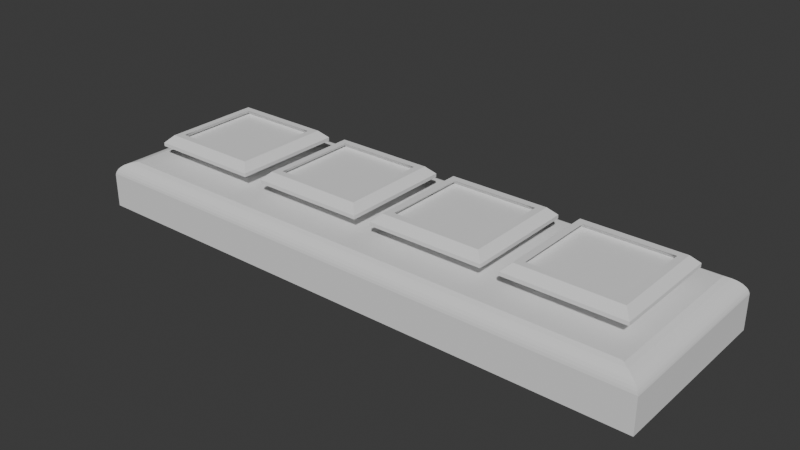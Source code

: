 # Source: PurchasablesStand.blend  (saved by Blender 4.0.36; exported with 4.5.12 LTS)
import bpy
from mathutils import Matrix  # noqa: F401  (used for matrix-valued properties, if any)

bpy.ops.wm.read_factory_settings(use_empty=True)
scene = bpy.context.scene
scene.name = 'Scene'

# ---- collections
col_collection = bpy.data.collections.new('Collection'); scene.collection.children.link(col_collection)

# ---- world
world_world = bpy.data.worlds.new('World'); scene.world = world_world
world_world.use_nodes = True; world_world.node_tree.nodes.clear()
_N = world_world.node_tree.nodes; _L = world_world.node_tree.links
n0 = _N.new('ShaderNodeOutputWorld'); n0.name = 'World Output'; n0.location = (300, 300)
n1 = _N.new('ShaderNodeBackground'); n1.name = 'Background'; n1.location = (10, 300)
n1.inputs[0].default_value = (0.05088, 0.05088, 0.05088, 1.0)
_L.new(n1.outputs[0], n0.inputs[0])
n0.is_active_output = True
world_world.color = (0.05088, 0.05088, 0.05088)
world_world.use_sun_shadow = False
world_world.sun_shadow_jitter_overblur = 0.0

# ---- meshes
me_purchasablesstand = bpy.data.meshes.new('PurchasablesStand')
me_purchasablesstand.from_pydata([(-0.1156, -0.03775, -0.005916), (-0.1156, 0.03503, -0.005915), (-0.1155, -0.03769, -0.005258), (-0.1155, 0.03497, -0.005257), (-0.1155, -0.03769, -0.005249), (-0.1154, 0.03491, -0.00491), (-0.1152, -0.03754, -0.004485), (-0.1152, 0.03482, -0.004501), (-0.1151, -0.03749, -0.004322), (-0.1145, -0.0371, -0.003265), (-0.1145, 0.0344, -0.003296), (-0.1144, 0.03434, -0.003171), (-0.1137, -0.03663, -0.0024), (-0.1134, 0.03375, -0.002174), (-0.1134, 0.03375, -0.002174), (-0.1134, -0.03647, -0.002172), (-0.1129, 0.03341, -0.001726), (-0.1124, -0.03582, -0.001385), (-0.1124, 0.0331, -0.001385), (-0.1113, 0.03245, -0.0007791), (-0.1113, -0.03521, -0.0008086), (-0.11, 0.03167, -0.0002291), (-0.11, -0.03439, -0.0002284), (-0.1091, 0.03114, 5.974e-05), (-0.1093, -0.03397, 5.54e-06), (-0.108, 0.03045, 0.0003567), (-0.1067, 0.02969, 0.000589), (-0.1071, -0.03264, 0.0005299), (0.1083, -0.03264, 0.0005299), (0.1091, -0.0331, 0.0003858), (0.1112, -0.03439, -0.0002284), (0.1131, -0.03553, -0.001094), (0.1126, -0.03521, -0.0008086), (0.1147, -0.03647, -0.002172), (0.115, -0.03663, -0.0024), (0.1158, -0.0371, -0.003265), (0.1162, -0.03735, -0.003866), (0.1164, -0.03746, -0.004218), (0.1166, -0.03761, -0.004786), (0.1167, -0.03769, -0.005249), (0.1168, -0.03772, -0.005496), (0.1168, 0.03503, -0.005915), (0.1168, 0.03499, -0.005425), (0.1166, 0.03489, -0.004789), (0.1166, 0.03489, -0.004786), (0.1162, 0.03463, -0.003866), (0.1158, 0.0344, -0.003296), (0.1147, 0.03375, -0.002174), (0.1147, 0.03375, -0.002174), (0.1141, 0.03341, -0.001726), (0.1125, 0.03245, -0.0007791), (0.113, 0.03274, -0.001029), (0.1113, 0.03167, -0.0002291), (0.1091, 0.03038, 0.0003853), (0.1092, 0.03045, 0.0003567), (-0.1156, -0.03775, -0.01921), (0.1168, -0.03775, -0.01921), (-0.1156, 0.03503, -0.01921), (0.1168, 0.03503, -0.01921), (-0.09236, 0.01325, -0.006211), (-0.06336, 0.01325, -0.006211), (-0.06336, -0.01575, -0.006211), (-0.09236, -0.01575, -0.006211), (-0.06336, -0.01575, 0.006079), (-0.09236, -0.01575, 0.006079), (-0.09236, 0.01325, 0.006079), (-0.06336, 0.01325, 0.006079), (-0.1008, 0.02137, 0.006079), (-0.05495, 0.02137, 0.006079), (-0.05495, -0.02387, 0.006079), (-0.1008, -0.02387, 0.006079), (-0.05495, -0.02387, 0.007499), (-0.1008, -0.02387, 0.007499), (-0.1008, 0.02137, 0.007499), (-0.05495, 0.02137, 0.007499), (-0.09777, -0.02087, 0.0105), (-0.09777, 0.01837, 0.0105), (-0.05795, -0.02087, 0.0105), (-0.05795, 0.01837, 0.0105), (-0.09494, 0.01554, 0.0105), (-0.09494, -0.01805, 0.0105), (-0.06078, -0.01805, 0.0105), (-0.06078, 0.01554, 0.0105), (-0.05836, -0.02047, 0.008079), (-0.05836, 0.01796, 0.008079), (-0.09736, -0.02047, 0.008079), (-0.09736, 0.01796, 0.008079), (-0.03836, 0.01325, -0.006211), (-0.009363, 0.01325, -0.006211), (-0.009363, -0.01575, -0.006211), (-0.03836, -0.01575, -0.006211), (-0.009363, -0.01575, 0.006079), (-0.03836, -0.01575, 0.006079), (-0.03836, 0.01325, 0.006079), (-0.009363, 0.01325, 0.006079), (-0.04677, 0.02137, 0.006079), (-0.0009534, 0.02137, 0.006079), (-0.0009534, -0.02387, 0.006079), (-0.04677, -0.02387, 0.006079), (-0.0009534, -0.02387, 0.007499), (-0.04677, -0.02387, 0.007499), (-0.04677, 0.02137, 0.007499), (-0.0009534, 0.02137, 0.007499), (-0.04377, -0.02087, 0.0105), (-0.04377, 0.01837, 0.0105), (-0.003953, -0.02087, 0.0105), (-0.003953, 0.01837, 0.0105), (-0.04094, 0.01554, 0.0105), (-0.04094, -0.01805, 0.0105), (-0.006781, -0.01805, 0.0105), (-0.006781, 0.01554, 0.0105), (-0.004361, -0.02047, 0.008079), (-0.004361, 0.01796, 0.008079), (-0.04336, -0.02047, 0.008079), (-0.04336, 0.01796, 0.008079), (0.01464, 0.01325, -0.006211), (0.04364, 0.01325, -0.006211), (0.04364, -0.01575, -0.006211), (0.01464, -0.01575, -0.006211), (0.04364, -0.01575, 0.006079), (0.01464, -0.01575, 0.006079), (0.01464, 0.01325, 0.006079), (0.04364, 0.01325, 0.006079), (0.006227, 0.02137, 0.006079), (0.05205, 0.02137, 0.006079), (0.05205, -0.02387, 0.006079), (0.006227, -0.02387, 0.006079), (0.05205, -0.02387, 0.007499), (0.006227, -0.02387, 0.007499), (0.006227, 0.02137, 0.007499), (0.05205, 0.02137, 0.007499), (0.009227, -0.02087, 0.0105), (0.009227, 0.01837, 0.0105), (0.04905, -0.02087, 0.0105), (0.04905, 0.01837, 0.0105), (0.01205, 0.01554, 0.0105), (0.01205, -0.01805, 0.0105), (0.04622, -0.01805, 0.0105), (0.04622, 0.01554, 0.0105), (0.04864, -0.02047, 0.008079), (0.04864, 0.01796, 0.008079), (0.009635, -0.02047, 0.008079), (0.009635, 0.01796, 0.008079), (0.06764, 0.01325, -0.006211), (0.09664, 0.01325, -0.006211), (0.09664, -0.01575, -0.006211), (0.06764, -0.01575, -0.006211), (0.09664, -0.01575, 0.006079), (0.06764, -0.01575, 0.006079), (0.06764, 0.01325, 0.006079), (0.09664, 0.01325, 0.006079), (0.05923, 0.02137, 0.006079), (0.105, 0.02137, 0.006079), (0.105, -0.02387, 0.006079), (0.05923, -0.02387, 0.006079), (0.105, -0.02387, 0.007499), (0.05923, -0.02387, 0.007499), (0.05923, 0.02137, 0.007499), (0.105, 0.02137, 0.007499), (0.06223, -0.02087, 0.0105), (0.06223, 0.01837, 0.0105), (0.102, -0.02087, 0.0105), (0.102, 0.01837, 0.0105), (0.06505, 0.01554, 0.0105), (0.06505, -0.01805, 0.0105), (0.09922, -0.01805, 0.0105), (0.09922, 0.01554, 0.0105), (0.1016, -0.02047, 0.008079), (0.1016, 0.01796, 0.008079), (0.06263, -0.02047, 0.008079), (0.06263, 0.01796, 0.008079)], [], [(15, 33, 31, 32, 20, 17), (167, 168, 170, 169), (42, 41, 58, 57, 1, 3, 5, 43), (13, 12, 15, 17, 18, 16), (1, 0, 2, 3), (12, 13, 14), (139, 140, 142, 141), (4, 39, 38, 37, 8, 6), (49, 16, 18, 19, 50, 51), (22, 20, 32, 30), (57, 55, 0, 1), (134, 133, 127, 130), (117, 118, 115, 116), (107, 114, 112, 110), (149, 143, 146, 148), (11, 9, 12, 14), (120, 118, 117, 119), (150, 144, 143, 149), (132, 129, 128, 131), (130, 127, 125, 124), (164, 169, 170, 163), (71, 72, 70, 69), (166, 168, 167, 165), (56, 55, 57, 58), (64, 62, 61, 63), (100, 101, 95, 98), (104, 106, 102, 101), (31, 33, 34, 48, 49, 51), (119, 117, 116, 122), (164, 159, 161, 165), (9, 35, 34, 33, 15, 12), (23, 24, 27, 26, 25), (10, 7, 6, 8, 9, 11), (40, 56, 58, 41, 42), (93, 87, 90, 92), (132, 134, 130, 129), (35, 36, 45, 46), (132, 131, 133, 136, 135, 134), (83, 84, 86, 85), (34, 35, 46, 47), (66, 65, 64, 67, 68), (21, 23, 25, 54, 52), (99, 100, 98, 97), (136, 141, 142, 135), (26, 53, 54, 25), (122, 116, 115, 121), (105, 103, 100, 99), (80, 81, 83, 85), (70, 67, 64, 63, 66, 68, 69), (82, 79, 86, 84), (133, 131, 128, 127), (89, 90, 87, 88), (76, 75, 80, 79, 78), (24, 22, 30, 29, 28, 27), (54, 53, 29, 30, 52), (8, 37, 36, 35, 9), (21, 19, 18, 17, 20, 22, 24, 23), (39, 40, 42, 43, 44, 38), (47, 48, 34), (7, 10, 46, 45, 44, 43, 5), (5, 3, 2, 4, 6, 7), (110, 112, 111, 109), (145, 146, 143, 144), (102, 99, 97, 96), (160, 162, 158, 157), (157, 158, 152, 151), (0, 55, 56, 40, 39, 4, 2), (30, 32, 31, 51, 50, 52), (91, 89, 88, 94), (76, 78, 74, 73), (108, 113, 114, 107), (162, 161, 155, 158), (79, 82, 81, 80, 75, 77, 78), (79, 80, 85, 86), (26, 27, 28, 29, 53), (37, 38, 44, 45, 36), (78, 77, 71, 74), (138, 137, 136, 133, 134, 135), (50, 19, 21, 52), (155, 156, 154, 153), (66, 60, 59, 65), (120, 119, 124, 125, 126), (48, 47, 46, 10, 11, 14, 13, 16, 49), (61, 62, 59, 60), (161, 159, 156, 155), (82, 84, 83, 81), (121, 115, 118, 120), (77, 75, 72, 71), (104, 103, 105, 109, 108, 107, 110, 106), (106, 105, 99, 102), (135, 142, 140, 138), (65, 59, 62, 64), (98, 95, 93, 92, 91, 96, 97), (104, 101, 100, 103), (114, 113, 111, 112), (150, 149, 151, 152), (156, 157, 151, 154), (160, 157, 156, 159), (122, 121, 120, 126, 123, 124, 119), (101, 102, 96, 95), (158, 155, 153, 152), (94, 93, 95, 96, 91), (138, 140, 139, 137), (74, 71, 69, 68), (147, 145, 144, 150), (164, 165, 167, 169), (92, 90, 89, 91), (127, 128, 126, 125), (128, 129, 123, 126), (73, 74, 68, 67), (154, 151, 149, 148, 147, 150, 152, 153), (63, 61, 60, 66), (148, 146, 145, 147), (129, 130, 124, 123), (94, 88, 87, 93), (160, 159, 164, 163, 166, 165, 161, 162), (110, 109, 105, 106), (136, 137, 139, 141), (108, 109, 111, 113), (76, 73, 72, 75), (72, 73, 67, 70), (163, 170, 168, 166)])
_uv = me_purchasablesstand.uv_layers.new(name='UVMap')
_uv.uv.foreach_set('vector', [0.6149, -0.002129, 0.6149, -0.2303, 0.8198, -0.2287, 0.8816, -0.2282, 0.8816, -0.004231, 0.7607, -0.003203, 0.1009, 0.03773, 0.1009, 0.07615, 0.06187, 0.07615, 0.06187, 0.03773, 0.1125, 0.1161, 0.04234, 0.1162, -0.02, 0.1162, -0.02, -0.1162, 0.04234, -0.1162, 0.1366, -0.1161, 0.1869, -0.116, 0.2045, 0.116, 0.8293, 0.07151, 0.824, 0.001128, 0.8294, 0.001282, 0.85, 0.001929, 0.8499, 0.07086, 0.8406, 0.07116, 0.7553, 0.07278, 0.7553, 6.213e-06, 0.7671, 6.52e-05, 0.7671, 0.07272, 0.824, 0.001128, 0.8293, 0.07151, 0.8293, 0.07151, 0.1009, 0.03773, 0.1009, 0.07615, 0.06187, 0.07615, 0.06187, 0.03773, 0.1378, -0.0001101, 0.1378, -0.2323, 0.2049, -0.2322, 0.2888, -0.2319, 0.2733, -0.0004312, 0.2491, -0.0003587, 0.6954, 0.1135, 0.6954, -0.1135, 0.7606, -0.113, 0.8883, -0.1119, 0.8883, 0.1119, 0.8335, 0.1124, 1.025, -0.005587, 0.8816, -0.004231, 0.8816, -0.2282, 1.025, -0.2268, 0.02, 0.07279, 0.02, 0.0, 0.7553, 6.213e-06, 0.7553, 0.07278, -0.01962, 0.004243, 0.01962, 0.004243, 0.02262, 0.0, -0.02262, 0.0, 0.066, 0.022, 0.037, 0.022, 0.037, 0.051, 0.066, 0.051, -0.01708, 0.006243, -0.0195, 0.00282, 0.0195, 0.00282, 0.01708, 0.006243, -0.00471, 0.0145, -0.017, 0.0145, -0.017, -0.0145, -0.00471, -0.0145, 0.8071, 0.07209, 0.8052, 0.0006502, 0.824, 0.001128, 0.8293, 0.07151, 0.00471, -0.0145, 0.017, -0.0145, 0.017, 0.0145, 0.00471, 0.0145, -0.00471, 0.0145, -0.017, 0.0145, -0.017, -0.0145, -0.00471, -0.0145, 0.01962, 0.004243, 0.02262, 0.0, -0.02262, 0.0, -0.01962, 0.004243, 0.003, 0.02262, 0.003, -0.02262, 0.00442, -0.02262, 0.00442, 0.02262, -0.01679, 0.006243, -0.01921, 0.00282, 0.01921, 0.00282, 0.01679, 0.006243, 0.003, 0.02291, 0.003, -0.02291, 0.00442, -0.02291, 0.00442, 0.02291, -0.01679, 0.006243, -0.01921, 0.00282, 0.01921, 0.00282, 0.01679, 0.006243, 0.2324, 0.0, 0.0, 0.0, 0.0, 0.07279, 0.2324, 0.07279, 0.00471, -0.0145, 0.017, -0.0145, 0.017, 0.0145, 0.00471, 0.0145, -0.003, -0.02262, -0.003, 0.02262, -0.00442, 0.02262, -0.00442, -0.02262, -0.01991, 0.004243, 0.01991, 0.004243, 0.02291, 0.0, -0.02291, 0.0, 0.3586, 0.03417, 0.3294, 0.03511, 0.324, 0.03526, 0.3293, -0.03511, 0.3406, -0.03477, 0.3607, -0.0341, 0.00471, -0.0145, 0.017, -0.0145, 0.017, 0.0145, 0.00471, 0.0145, 0.06429, 0.04015, 0.06146, 0.03732, 0.1013, 0.03732, 0.09845, 0.04015, 0.4344, -0.001079, 0.4344, -0.2313, 0.5757, -0.2305, 0.6149, -0.2303, 0.6149, -0.002129, 0.5757, -0.001873, 0.905, 0.0689, 0.9021, 0.003782, 0.9396, 0.005113, 0.9463, 0.06745, 0.9243, 0.06821, 0.8045, 0.07215, 0.781, 0.07257, 0.7813, 0.0002161, 0.7844, 0.0002598, 0.8052, 0.0006502, 0.8071, 0.07209, 0.2628, 0.03636, 0.02, -0.03639, 0.02, 0.03639, 0.2553, -0.03639, 0.2641, -0.03635, -0.00471, 0.0145, -0.017, 0.0145, -0.017, -0.0145, -0.00471, -0.0145, -0.01991, 0.004243, 0.01991, 0.004243, 0.02291, 0.0, -0.02291, 0.0, 0.3052, 0.03574, 0.2931, 0.03599, 0.2931, -0.03599, 0.3045, -0.03576, 0.06146, 0.07656, 0.06146, 0.03732, 0.1013, 0.03732, 0.06429, 0.04015, 0.06429, 0.07373, 0.1013, 0.07656, 0.1009, 0.03773, 0.1009, 0.07615, 0.06187, 0.07615, 0.06187, 0.03773, 0.324, 0.03526, 0.3052, 0.03574, 0.3045, -0.03576, 0.3293, -0.03511, 0.09587, 0.07144, 0.06687, 0.07144, 0.06687, 0.04244, 0.05846, 0.07956, 0.1043, 0.07956, 1.025, -0.1106, 1.11, -0.1097, 1.217, -0.1086, 1.217, 0.1086, 1.025, 0.1106, 0.003, 0.02291, 0.003, -0.02291, 0.00442, -0.02291, 0.00442, 0.02291, -0.01679, 0.006243, -0.01921, 0.00282, 0.01921, 0.00282, 0.01679, 0.006243, 1.331, -0.1073, 1.229, 0.1085, 1.217, 0.1086, 1.217, -0.1086, -0.00471, 0.0145, -0.017, 0.0145, -0.017, -0.0145, -0.00471, -0.0145, -0.01991, 0.004243, 0.01991, 0.004243, 0.02291, 0.0, -0.02291, 0.0, 0.01708, 0.006243, -0.01708, 0.006243, -0.0195, 0.00282, 0.0195, 0.00282, 0.05846, 0.03432, 0.05846, 0.07956, 0.06687, 0.04244, 0.09587, 0.04244, 0.09587, 0.07144, 0.1043, 0.07956, 0.1043, 0.03432, 0.01708, 0.006243, -0.01708, 0.006243, -0.0195, 0.00282, 0.0195, 0.00282, -0.01991, 0.004243, 0.01991, 0.004243, 0.02291, 0.0, -0.02291, 0.0, 0.066, 0.022, 0.037, 0.022, 0.037, 0.051, 0.066, 0.051, 0.06146, 0.07656, 0.06146, 0.03732, 0.06429, 0.04015, 0.06429, 0.07373, 0.1013, 0.07656, 1.093, -0.006278, 1.025, -0.005587, 1.025, -0.2268, 1.23, -0.2247, 1.298, -0.2239, 1.298, -0.008487, 0.4243, -0.03182, 0.4265, -0.03174, 0.4265, 0.03174, 0.3906, 0.03303, 0.3906, -0.03303, 0.2733, -0.0004312, 0.2888, -0.2319, 0.3416, -0.2317, 0.4344, -0.2313, 0.4344, -0.001079, 0.8906, 0.06942, 0.869, 0.0702, 0.8499, 0.07086, 0.85, 0.001929, 0.8679, 0.002549, 0.8906, 0.003365, 0.9021, 0.003782, 0.905, 0.0689, 0.2673, 0.03633, 0.2628, 0.03636, 0.2641, -0.03635, 0.2757, -0.03625, 0.2757, -0.03625, 0.2757, 0.03625, 0.3293, -0.03511, 0.3293, -0.03511, 0.324, 0.03526, 0.2468, -0.1158, 0.4295, -0.1151, 0.4295, 0.1151, 0.3416, 0.1155, 0.205, 0.116, 0.2045, 0.116, 0.1869, -0.116, 0.7734, 0.07266, 0.7671, 0.07272, 0.7671, 6.52e-05, 0.7673, 6.634e-05, 0.7813, 0.0002161, 0.781, 0.07257, -0.01679, 0.006243, -0.01921, 0.00282, 0.01921, 0.00282, 0.01679, 0.006243, 0.066, 0.022, 0.037, 0.022, 0.037, 0.051, 0.066, 0.051, 0.003, 0.02262, 0.003, -0.02262, 0.00442, -0.02262, 0.00442, 0.02262, -0.01991, 0.004243, 0.01991, 0.004243, 0.02291, 0.0, -0.02291, 0.0, -0.003, -0.02291, -0.003, 0.02291, -0.00442, 0.02291, -0.00442, -0.02291, 0.04213, -1.031e-05, -0.02, 0.0, -0.02, 0.2324, 0.1023, -0.2323, 0.1378, -0.2323, 0.1378, -0.0001101, 0.1366, -0.0001082, 0.3906, 0.03303, 0.3679, 0.03384, 0.3586, 0.03417, 0.3607, -0.0341, 0.369, -0.03381, 0.3906, -0.03303, 0.00471, -0.0145, 0.017, -0.0145, 0.017, 0.0145, 0.00471, 0.0145, -0.01991, 0.004243, 0.01991, 0.004243, 0.02291, 0.0, -0.02291, 0.0, -0.01679, 0.006243, -0.01921, 0.00282, 0.01921, 0.00282, 0.01679, 0.006243, -0.01962, 0.004243, 0.01962, 0.004243, 0.02262, 0.0, -0.02262, 0.0, 0.06429, 0.07373, 0.09845, 0.07373, 0.09845, 0.04015, 0.06429, 0.04015, 0.06146, 0.03732, 0.1013, 0.03732, 0.1013, 0.07656, 0.01679, 0.006243, -0.01679, 0.006243, -0.01921, 0.00282, 0.01921, 0.00282, 0.9463, 0.06745, 0.9396, 0.005113, 0.4396, 0.03128, 0.4265, 0.03174, 0.4265, -0.03174, 0.2863, 0.0361, 0.2757, 0.03625, 0.2757, -0.03625, 0.2931, -0.03599, 0.2931, 0.03599, -0.01962, 0.004243, 0.01962, 0.004243, 0.02262, 0.0, -0.02262, 0.0, 0.09845, 0.07373, 0.09845, 0.04015, 0.06429, 0.04015, 0.1013, 0.03732, 0.1013, 0.07656, 0.06429, 0.07373, 0.8883, 0.1119, 0.8883, -0.1119, 1.025, -0.1106, 1.025, 0.1106, 0.003, 0.02291, 0.003, -0.02291, 0.00442, -0.02291, 0.00442, 0.02291, -0.00471, 0.0145, -0.017, 0.0145, -0.017, -0.0145, -0.00471, -0.0145, 0.06687, 0.04244, 0.09587, 0.04244, 0.1043, 0.07956, 0.1043, 0.03432, 0.05846, 0.03432, 0.6147, 0.1141, 0.6147, 0.1141, 0.4295, 0.1151, 0.4295, -0.1151, 0.4493, -0.115, 0.6147, -0.1141, 0.6147, -0.1141, 0.6954, -0.1135, 0.6954, 0.1135, 0.066, 0.022, 0.037, 0.022, 0.037, 0.051, 0.066, 0.051, -0.01991, 0.004243, 0.01991, 0.004243, 0.02291, 0.0, -0.02291, 0.0, -0.01679, 0.006243, -0.01921, 0.00282, 0.01921, 0.00282, 0.01679, 0.006243, -0.00471, 0.0145, -0.017, 0.0145, -0.017, -0.0145, -0.00471, -0.0145, -0.01991, 0.004243, 0.01991, 0.004243, 0.02291, 0.0, -0.02291, 0.0, 0.06146, 0.07656, 0.06146, 0.03732, 0.1013, 0.03732, 0.09845, 0.04015, 0.06429, 0.04015, 0.06429, 0.07373, 0.09845, 0.07373, 0.1013, 0.07656, -0.01962, 0.004243, 0.01962, 0.004243, 0.02262, 0.0, -0.02262, 0.0, -0.01708, 0.006243, -0.0195, 0.00282, 0.0195, 0.00282, 0.01708, 0.006243, -0.00471, 0.0145, -0.017, 0.0145, -0.017, -0.0145, -0.00471, -0.0145, 0.05846, 0.03432, 0.05846, 0.07956, 0.06687, 0.07144, 0.06687, 0.04244, 0.09587, 0.04244, 0.1043, 0.07956, 0.1043, 0.03432, 0.01962, 0.004243, 0.02262, 0.0, -0.02262, 0.0, -0.01962, 0.004243, 0.06187, 0.07615, 0.06187, 0.03773, 0.1009, 0.03773, 0.1009, 0.07615, 0.09587, 0.07144, 0.06687, 0.07144, 0.05846, 0.07956, 0.1043, 0.07956, -0.003, -0.02262, -0.003, 0.02262, -0.00442, 0.02262, -0.00442, -0.02262, 0.01962, 0.004243, 0.02262, 0.0, -0.02262, 0.0, -0.01962, 0.004243, 0.09587, 0.07144, 0.06687, 0.07144, 0.06687, 0.04244, 0.05846, 0.03432, 0.05846, 0.07956, 0.1043, 0.07956, 0.09587, 0.04244, -0.003, -0.02291, -0.003, 0.02291, -0.00442, 0.02291, -0.00442, -0.02291, 0.003, 0.02262, 0.003, -0.02262, 0.00442, -0.02262, 0.00442, 0.02262, 0.09587, 0.07144, 0.06687, 0.07144, 0.05846, 0.07956, 0.1043, 0.07956, 0.09587, 0.04244, -0.01679, 0.006243, -0.01921, 0.00282, 0.01921, 0.00282, 0.01679, 0.006243, 0.003, 0.02262, 0.003, -0.02262, 0.00442, -0.02262, 0.00442, 0.02262, 0.00471, -0.0145, 0.017, -0.0145, 0.017, 0.0145, 0.00471, 0.0145, 0.01708, 0.006243, -0.01708, 0.006243, -0.0195, 0.00282, 0.0195, 0.00282, 0.00471, -0.0145, 0.017, -0.0145, 0.017, 0.0145, 0.00471, 0.0145, 0.003, 0.02291, 0.003, -0.02291, 0.00442, -0.02291, 0.00442, 0.02291, -0.003, -0.02262, -0.003, 0.02262, -0.00442, 0.02262, -0.00442, -0.02262, -0.003, -0.02291, -0.003, 0.02291, -0.00442, 0.02291, -0.00442, -0.02291, 0.05846, 0.03432, 0.05846, 0.07956, 0.06687, 0.07144, 0.06687, 0.04244, 0.09587, 0.04244, 0.09587, 0.07144, 0.1043, 0.07956, 0.1043, 0.03432, 0.00471, -0.0145, 0.017, -0.0145, 0.017, 0.0145, 0.00471, 0.0145, 0.00471, -0.0145, 0.017, -0.0145, 0.017, 0.0145, 0.00471, 0.0145, -0.003, -0.02291, -0.003, 0.02291, -0.00442, 0.02291, -0.00442, -0.02291, -0.00471, 0.0145, -0.017, 0.0145, -0.017, -0.0145, -0.00471, -0.0145, 0.06146, 0.07656, 0.06146, 0.03732, 0.06429, 0.04015, 0.06429, 0.07373, 0.09845, 0.07373, 0.09845, 0.04015, 0.1013, 0.03732, 0.1013, 0.07656, 0.09845, 0.07373, 0.09845, 0.04015, 0.1013, 0.03732, 0.1013, 0.07656, 0.01708, 0.006243, -0.01708, 0.006243, -0.0195, 0.00282, 0.0195, 0.00282, 0.01708, 0.006243, -0.01708, 0.006243, -0.0195, 0.00282, 0.0195, 0.00282, 0.01962, 0.004243, 0.02262, 0.0, -0.02262, 0.0, -0.01962, 0.004243, -0.003, -0.02262, -0.003, 0.02262, -0.00442, 0.02262, -0.00442, -0.02262, -0.01708, 0.006243, -0.0195, 0.00282, 0.0195, 0.00282, 0.01708, 0.006243])
_ca = me_purchasablesstand.color_attributes.new('Color', 'FLOAT_COLOR', 'POINT')
_ca.data.foreach_set('color', [0.2086, 0.2086, 0.2384, 1.0, 0.2086, 0.2086, 0.2384, 1.0, 0.2086, 0.2086, 0.2384, 1.0, 0.2086, 0.2086, 0.2384, 1.0, 0.2086, 0.2086, 0.2384, 1.0, 0.2086, 0.2086, 0.2384, 1.0, 0.2086, 0.2086, 0.2384, 1.0, 0.2086, 0.2086, 0.2384, 1.0, 0.2086, 0.2086, 0.2384, 1.0, 0.2086, 0.2086, 0.2384, 1.0, 0.2086, 0.2086, 0.2384, 1.0, 0.2086, 0.2086, 0.2384, 1.0, 0.2086, 0.2086, 0.2384, 1.0, 0.2086, 0.2086, 0.2384, 1.0, 0.2086, 0.2086, 0.2384, 1.0, 0.2086, 0.2086, 0.2384, 1.0, 0.2086, 0.2086, 0.2384, 1.0, 0.2086, 0.2086, 0.2384, 1.0, 0.2086, 0.2086, 0.2384, 1.0, 0.2086, 0.2086, 0.2384, 1.0, 0.2086, 0.2086, 0.2384, 1.0, 0.2086, 0.2086, 0.2384, 1.0, 0.2086, 0.2086, 0.2384, 1.0, 0.2086, 0.2086, 0.2384, 1.0, 0.2086, 0.2086, 0.2384, 1.0, 0.2086, 0.2086, 0.2384, 1.0, 0.2086, 0.2086, 0.2384, 1.0, 0.2086, 0.2086, 0.2384, 1.0, 0.2086, 0.2086, 0.2384, 1.0, 0.2086, 0.2086, 0.2384, 1.0, 0.2086, 0.2086, 0.2384, 1.0, 0.2086, 0.2086, 0.2384, 1.0, 0.2086, 0.2086, 0.2384, 1.0, 0.2086, 0.2086, 0.2384, 1.0, 0.2086, 0.2086, 0.2384, 1.0, 0.2086, 0.2086, 0.2384, 1.0, 0.2086, 0.2086, 0.2384, 1.0, 0.2086, 0.2086, 0.2384, 1.0, 0.2086, 0.2086, 0.2384, 1.0, 0.2086, 0.2086, 0.2384, 1.0, 0.2086, 0.2086, 0.2384, 1.0, 0.2086, 0.2086, 0.2384, 1.0, 0.2086, 0.2086, 0.2384, 1.0, 0.2086, 0.2086, 0.2384, 1.0, 0.2086, 0.2086, 0.2384, 1.0, 0.2086, 0.2086, 0.2384, 1.0, 0.2086, 0.2086, 0.2384, 1.0, 0.2086, 0.2086, 0.2384, 1.0, 0.2086, 0.2086, 0.2384, 1.0, 0.2086, 0.2086, 0.2384, 1.0, 0.2086, 0.2086, 0.2384, 1.0, 0.2086, 0.2086, 0.2384, 1.0, 0.2086, 0.2086, 0.2384, 1.0, 0.2086, 0.2086, 0.2384, 1.0, 0.2086, 0.2086, 0.2384, 1.0, 0.2086, 0.2086, 0.2384, 1.0, 0.2086, 0.2086, 0.2384, 1.0, 0.2086, 0.2086, 0.2384, 1.0, 0.2086, 0.2086, 0.2384, 1.0, 0.2086, 0.2086, 0.2384, 1.0, 0.2086, 0.2086, 0.2384, 1.0, 0.2086, 0.2086, 0.2384, 1.0, 0.2086, 0.2086, 0.2384, 1.0, 0.2086, 0.2086, 0.2384, 1.0, 0.2086, 0.2086, 0.2384, 1.0, 0.2086, 0.2086, 0.2384, 1.0, 0.2086, 0.2086, 0.2384, 1.0, 0.2086, 0.2086, 0.2384, 1.0, 0.2086, 0.2086, 0.2384, 1.0, 0.2086, 0.2086, 0.2384, 1.0, 0.2086, 0.2086, 0.2384, 1.0, 0.2086, 0.2086, 0.2384, 1.0, 0.2086, 0.2086, 0.2384, 1.0, 0.2086, 0.2086, 0.2384, 1.0, 0.2086, 0.2086, 0.2384, 1.0, 0.2086, 0.2086, 0.2384, 1.0, 0.2086, 0.2086, 0.2384, 1.0, 0.2086, 0.2086, 0.2384, 1.0, 0.2086, 0.2086, 0.2384, 1.0, 0.2086, 0.2086, 0.2384, 1.0, 0.2086, 0.2086, 0.2384, 1.0, 0.2086, 0.2086, 0.2384, 1.0, 0.2086, 0.2086, 0.2384, 1.0, 0.2086, 0.2086, 0.2384, 1.0, 0.2086, 0.2086, 0.2384, 1.0, 0.2086, 0.2086, 0.2384, 1.0, 0.2086, 0.2086, 0.2384, 1.0, 0.2086, 0.2086, 0.2384, 1.0, 0.2086, 0.2086, 0.2384, 1.0, 0.2086, 0.2086, 0.2384, 1.0, 0.2086, 0.2086, 0.2384, 1.0, 0.2086, 0.2086, 0.2384, 1.0, 0.2086, 0.2086, 0.2384, 1.0, 0.2086, 0.2086, 0.2384, 1.0, 0.2086, 0.2086, 0.2384, 1.0, 0.2086, 0.2086, 0.2384, 1.0, 0.2086, 0.2086, 0.2384, 1.0, 0.2086, 0.2086, 0.2384, 1.0, 0.2086, 0.2086, 0.2384, 1.0, 0.2086, 0.2086, 0.2384, 1.0, 0.2086, 0.2086, 0.2384, 1.0, 0.2086, 0.2086, 0.2384, 1.0, 0.2086, 0.2086, 0.2384, 1.0, 0.2086, 0.2086, 0.2384, 1.0, 0.2086, 0.2086, 0.2384, 1.0, 0.2086, 0.2086, 0.2384, 1.0, 0.2086, 0.2086, 0.2384, 1.0, 0.2086, 0.2086, 0.2384, 1.0, 0.2086, 0.2086, 0.2384, 1.0, 0.2086, 0.2086, 0.2384, 1.0, 0.2086, 0.2086, 0.2384, 1.0, 0.2086, 0.2086, 0.2384, 1.0, 0.2086, 0.2086, 0.2384, 1.0, 0.2086, 0.2086, 0.2384, 1.0, 0.2086, 0.2086, 0.2384, 1.0, 0.2086, 0.2086, 0.2384, 1.0, 0.2086, 0.2086, 0.2384, 1.0, 0.2086, 0.2086, 0.2384, 1.0, 0.2086, 0.2086, 0.2384, 1.0, 0.2086, 0.2086, 0.2384, 1.0, 0.2086, 0.2086, 0.2384, 1.0, 0.2086, 0.2086, 0.2384, 1.0, 0.2086, 0.2086, 0.2384, 1.0, 0.2086, 0.2086, 0.2384, 1.0, 0.2086, 0.2086, 0.2384, 1.0, 0.2086, 0.2086, 0.2384, 1.0, 0.2086, 0.2086, 0.2384, 1.0, 0.2086, 0.2086, 0.2384, 1.0, 0.2086, 0.2086, 0.2384, 1.0, 0.2086, 0.2086, 0.2384, 1.0, 0.2086, 0.2086, 0.2384, 1.0, 0.2086, 0.2086, 0.2384, 1.0, 0.2086, 0.2086, 0.2384, 1.0, 0.2086, 0.2086, 0.2384, 1.0, 0.2086, 0.2086, 0.2384, 1.0, 0.2086, 0.2086, 0.2384, 1.0, 0.2086, 0.2086, 0.2384, 1.0, 0.2086, 0.2086, 0.2384, 1.0, 0.2086, 0.2086, 0.2384, 1.0, 0.2086, 0.2086, 0.2384, 1.0, 0.2086, 0.2086, 0.2384, 1.0, 0.2086, 0.2086, 0.2384, 1.0, 0.2086, 0.2086, 0.2384, 1.0, 0.2086, 0.2086, 0.2384, 1.0, 0.2086, 0.2086, 0.2384, 1.0, 0.2086, 0.2086, 0.2384, 1.0, 0.2086, 0.2086, 0.2384, 1.0, 0.2086, 0.2086, 0.2384, 1.0, 0.2086, 0.2086, 0.2384, 1.0, 0.2086, 0.2086, 0.2384, 1.0, 0.2086, 0.2086, 0.2384, 1.0, 0.2086, 0.2086, 0.2384, 1.0, 0.2086, 0.2086, 0.2384, 1.0, 0.2086, 0.2086, 0.2384, 1.0, 0.2086, 0.2086, 0.2384, 1.0, 0.2086, 0.2086, 0.2384, 1.0, 0.2086, 0.2086, 0.2384, 1.0, 0.2086, 0.2086, 0.2384, 1.0, 0.2086, 0.2086, 0.2384, 1.0, 0.2086, 0.2086, 0.2384, 1.0, 0.2086, 0.2086, 0.2384, 1.0, 0.2086, 0.2086, 0.2384, 1.0, 0.2086, 0.2086, 0.2384, 1.0, 0.2086, 0.2086, 0.2384, 1.0, 0.2086, 0.2086, 0.2384, 1.0, 0.2086, 0.2086, 0.2384, 1.0, 0.2086, 0.2086, 0.2384, 1.0, 0.2086, 0.2086, 0.2384, 1.0, 0.2086, 0.2086, 0.2384, 1.0, 0.2086, 0.2086, 0.2384, 1.0, 0.2086, 0.2086, 0.2384, 1.0])
me_purchasablesstand.update()
me_purchasablesstand.normals_split_custom_set([tuple(v) for v in zip(*[iter([0.00797, -0.7296, 0.6839, 0.0002035, -0.7395, 0.6732, 0.03139, -0.7293, 0.6835, 6.646e-06, -0.7121, 0.702, 0.0001815, -0.719, 0.6951, -0.005831, -0.724, 0.6897, 0.0, 0.0, 1.0, 0.0, 0.0, 1.0, 0.0, 0.0, 1.0, 0.0, 0.0, 1.0, 0.001644, 0.9999, 0.01072, 1.805e-07, 1.0, 0.009315, 1.805e-07, 1.0, 0.009315, -0.002708, 0.9987, 0.05122, -0.006156, 1.0, 0.005785, -0.01125, 0.9999, 0.004599, -7.901e-05, 0.9998, 0.02051, -2.303e-05, 0.9999, 0.01613, -0.5929, -0.03033, 0.8047, -0.6079, -0.0002134, 0.794, -0.602, -0.01332, 0.7984, -0.6038, 9.987e-05, 0.7972, -0.5964, -0.0001375, 0.8027, -0.5961, 0.004055, 0.8029, -0.992, 0.0002365, 0.1259, -0.9906, 0.0001289, 0.1368, -0.9907, 0.003827, 0.136, -0.9873, 0.0001555, 0.1591, -0.6997, 0.000173, 0.7145, -0.6675, -0.000443, 0.7446, -0.6711, -4.86e-05, 0.7414, 0.0, 0.0, 1.0, 0.0, 0.0, 1.0, 0.0, 0.0, 1.0, 0.0, 0.0, 1.0, 0.007382, -0.9759, 0.2181, 0.0001244, -0.9807, 0.1958, 0.0031, -0.9783, 0.2072, 0.0001236, -0.9765, 0.2156, -1.541e-05, -0.9756, 0.2197, -0.01347, -0.975, 0.2218, 0.000173, 0.7216, 0.6923, 2.96e-05, 0.7069, 0.7073, -0.02761, 0.6992, 0.7144, -0.0001685, 0.6831, 0.7303, 2.018e-05, 0.6832, 0.7302, 0.00277, 0.698, 0.716, 2.287e-05, -0.5772, 0.8166, -2.813e-05, -0.5824, 0.8129, 3.172e-05, -0.5824, 0.8129, 0.005596, -0.5933, 0.805, -1.0, 5.214e-07, 0.0007781, -1.0, 5.214e-07, 0.0007781, -1.0, 0.001504, -0.002854, -1.0, -1.63e-06, 0.005045, 0.7071, 0.0, 0.7071, 0.7071, 0.0, 0.7071, 0.7071, 0.0, 0.7071, 0.7071, 0.0, 0.7071, 0.0, 0.0, -1.0, 0.0, 0.0, -1.0, 0.0, 0.0, -1.0, 0.0, 0.0, -1.0, 0.0, -0.7071, -0.7071, 0.0, -0.7071, -0.7071, 0.0, -0.7071, -0.7071, 0.0, -0.7071, -0.7071, -1.0, 0.0, 0.0, -1.0, 0.0, 0.0, -1.0, 0.0, 0.0, -1.0, 0.0, 0.0, -0.7375, 0.0003431, 0.6754, -0.7362, 0.000218, 0.6767, -0.7318, 0.01885, 0.6812, -0.7109, 0.0003068, 0.7033, 0.0, -1.0, 0.0, 0.0, -1.0, 0.0, 0.0, -1.0, 0.0, 0.0, -1.0, 0.0, 0.0, 1.0, 0.0, 0.0, 1.0, 0.0, 0.0, 1.0, 0.0, 0.0, 1.0, 0.0, -0.7071, 0.0, 0.7071, -0.7071, 0.0, 0.7071, -0.7071, 0.0, 0.7071, -0.7071, 0.0, 0.7071, 1.0, 0.0, 0.0, 1.0, 0.0, 0.0, 1.0, 0.0, 0.0, 1.0, 0.0, 0.0, 0.7071, 0.0, -0.7071, 0.7071, 0.0, -0.7071, 0.7071, 0.0, -0.7071, 0.7071, 0.0, -0.7071, 0.0, -1.0, 0.0, 0.0, -1.0, 0.0, 0.0, -1.0, 0.0, 0.0, -1.0, 0.0, -0.7071, 0.0, -0.7071, -0.7071, 0.0, -0.7071, -0.7071, 0.0, -0.7071, -0.7071, 0.0, -0.7071, 0.0, 0.0, -1.0, 0.0, 0.0, -1.0, 0.0, 0.0, -1.0, 0.0, 0.0, -1.0, 0.0, -1.0, 0.0, 0.0, -1.0, 0.0, 0.0, -1.0, 0.0, 0.0, -1.0, 0.0, -1.0, 0.0, 0.0, -1.0, 0.0, 0.0, -1.0, 0.0, 0.0, -1.0, 0.0, 0.0, 0.0, 0.7071, 0.7071, 0.0, 0.7071, 0.7071, 0.0, 0.7071, 0.7071, 0.0, 0.7071, 0.7071, 0.5646, -0.0001674, 0.8254, 0.5669, -0.007668, 0.8238, 0.5836, -0.0003164, 0.8121, 0.5773, -0.0002457, 0.8166, 0.5748, 0.004956, 0.8183, 0.5688, -0.0002194, 0.8225, 1.0, 0.0, 0.0, 1.0, 0.0, 0.0, 1.0, 0.0, 0.0, 1.0, 0.0, 0.0, 0.0, 0.0, 1.0, 0.0, 0.0, 1.0, 0.0, 0.0, 1.0, 0.0, 0.0, 1.0, 0.01708, -0.8585, 0.5125, 0.0002896, -0.8762, 0.4819, 0.01013, -0.8653, 0.5011, 1.884e-05, -0.8604, 0.5096, 3.338e-05, -0.8608, 0.509, -0.007344, -0.8589, 0.512, -0.2149, -0.008402, 0.9766, -0.2298, -0.0006048, 0.9732, -0.2145, -0.0003973, 0.9767, -0.2174, -0.0002798, 0.9761, -0.2082, 0.01112, 0.978, -0.854, 0.009516, 0.5201, -0.8668, 0.0004068, 0.4987, -0.8674, 8.004e-05, 0.4977, -0.8613, -0.01484, 0.5078, -0.8603, 0.005703, 0.5098, -0.8526, 0.0001053, 0.5225, 1.0, -0.000336, 0.004871, 1.0, -0.000336, 0.004871, 1.0, -0.000336, 0.004871, 1.0, 0.009346, -0.000602, 0.9997, -0.009773, -0.02227, -1.0, 0.0, 0.0, -1.0, 0.0, 0.0, -1.0, 0.0, 0.0, -1.0, 0.0, 0.0, 0.0, 0.7071, 0.7071, 0.0, 0.7071, 0.7071, 0.0, 0.7071, 0.7071, 0.0, 0.7071, 0.7071, 0.8245, -4.228e-05, 0.5659, 0.8416, -0.000159, 0.5401, 0.8333, -4.448e-05, 0.5529, 0.8191, 0.0001145, 0.5737, 1.012e-07, 0.0, 1.0, 1.012e-07, 0.0, 1.0, 1.012e-07, 0.0, 1.0, 1.012e-07, 0.0, 1.0, 1.012e-07, 0.0, 1.0, 1.012e-07, 0.0, 1.0, 0.0, 0.0, 1.0, 0.0, 0.0, 1.0, 0.0, 0.0, 1.0, 0.0, 0.0, 1.0, 0.7104, 0.0003829, 0.7038, 0.7256, 0.004134, 0.6881, 0.7374, 0.0003887, 0.6754, 0.7151, 0.0004522, 0.699, 3.418e-08, 0.0, -1.0, 3.418e-08, 0.0, -1.0, 3.418e-08, 0.0, -1.0, 3.418e-08, 0.0, -1.0, 3.418e-08, 0.0, -1.0, 3.02e-05, 0.4421, 0.897, -0.02733, 0.4279, 0.9034, -0.009477, 0.4582, 0.8888, 0.0002372, 0.4094, 0.9123, 0.0001868, 0.4552, 0.8904, 0.0, -1.0, 0.0, 0.0, -1.0, 0.0, 0.0, -1.0, 0.0, 0.0, -1.0, 0.0, 0.7071, 0.0, -0.7071, 0.7071, 0.0, -0.7071, 0.7071, 0.0, -0.7071, 0.7071, 0.0, -0.7071, -0.03066, 0.2823, 0.9588, -6.419e-06, 0.291, 0.9567, -1.66e-05, 0.3024, 0.9532, -3.28e-05, 0.3064, 0.9519, 0.0, 1.0, 0.0, 0.0, 1.0, 0.0, 0.0, 1.0, 0.0, 0.0, 1.0, 0.0, 0.0, -0.7071, 0.7071, 0.0, -0.7071, 0.7071, 0.0, -0.7071, 0.7071, 0.0, -0.7071, 0.7071, 0.0, 0.7071, -0.7071, 0.0, 0.7071, -0.7071, 0.0, 0.7071, -0.7071, 0.0, 0.7071, -0.7071, 0.0, 0.0, -1.0, 0.0, 0.0, -1.0, 0.0, 0.0, -1.0, 0.0, 0.0, -1.0, 0.0, 0.0, -1.0, 0.0, 0.0, -1.0, 0.0, 0.0, -1.0, 0.0, -0.7071, -0.7071, 0.0, -0.7071, -0.7071, 0.0, -0.7071, -0.7071, 0.0, -0.7071, -0.7071, 0.0, -0.7071, 0.7071, 0.0, -0.7071, 0.7071, 0.0, -0.7071, 0.7071, 0.0, -0.7071, 0.7071, 0.0, 0.0, -1.0, 0.0, 0.0, -1.0, 0.0, 0.0, -1.0, 0.0, 0.0, -1.0, 1.37e-07, 0.0, 1.0, 1.37e-07, 0.0, 1.0, 1.37e-07, 0.0, 1.0, 1.37e-07, 0.0, 1.0, 1.37e-07, 0.0, 1.0, -0.00525, -0.3845, 0.9231, -3.429e-05, -0.415, 0.9098, 0.0001237, -0.4152, 0.9097, 0.0114, -0.3953, 0.9185, 4.992e-06, -0.3864, 0.9223, -4.723e-05, -0.3882, 0.9216, 0.2755, 0.003537, 0.9613, 0.2956, 8.694e-05, 0.9553, 0.2626, -7.693e-05, 0.9649, 0.2881, -9.895e-05, 0.9576, 0.2932, -9.675e-05, 0.9561, 0.02544, -0.9272, 0.3737, -8.004e-05, -0.9387, 0.3447, 0.003244, -0.9369, 0.3495, 0.0002848, -0.9409, 0.3387, -0.0002798, -0.9326, 0.3608, -0.4036, 0.00539, 0.9149, -0.3934, 0.01427, 0.9193, -0.3977, -0.01259, 0.9174, -0.4265, -5.014e-05, 0.9045, -0.4102, -0.003235, 0.912, -0.411, -0.01109, 0.9116, -0.4001, -4.037e-05, 0.9165, -0.4043, 0.0001105, 0.9146, 0.9646, -0.01474, 0.2634, 0.9603, 0.01409, 0.2785, 0.969, 7.024e-05, 0.2469, 0.9651, -0.0005897, 0.2619, 0.965, 5.427e-05, 0.2622, 0.9619, 0.0001919, 0.2733, 0.6492, 0.0001665, 0.7606, 0.6493, 0.0001253, 0.7605, 0.6805, 0.0001919, 0.7327, -0.009513, 0.9523, 0.3049, 0.0001209, 0.9547, 0.2975, 8.844e-05, 0.9485, 0.3168, 0.006508, 0.9488, 0.3159, 0.006438, 0.9494, 0.314, -4.65e-05, 0.9489, 0.3154, 4.307e-05, 0.9546, 0.298, -0.9477, 0.01472, 0.3187, -0.9544, -6.861e-05, 0.2985, -0.9524, -0.0001312, 0.3048, -0.9548, -0.02767, 0.2958, -0.9423, -0.0004235, 0.3348, -0.9468, 4.44e-05, 0.3219, -0.7071, 0.0, -0.7071, -0.7071, 0.0, -0.7071, -0.7071, 0.0, -0.7071, -0.7071, 0.0, -0.7071, 0.0, 0.0, -1.0, 0.0, 0.0, -1.0, 0.0, 0.0, -1.0, 0.0, 0.0, -1.0, 1.0, 0.0, 0.0, 1.0, 0.0, 0.0, 1.0, 0.0, 0.0, 1.0, 0.0, 0.0, 0.0, 0.7071, 0.7071, 0.0, 0.7071, 0.7071, 0.0, 0.7071, 0.7071, 0.0, 0.7071, 0.7071, 0.0, 1.0, 0.0, 0.0, 1.0, 0.0, 0.0, 1.0, 0.0, 0.0, 1.0, 0.0, 6.118e-05, -1.0, 0.00475, 6.118e-05, -1.0, 0.00475, 6.118e-05, -1.0, 0.00475, 0.009238, -1.0, -0.0002195, 7.071e-05, -1.0, 0.005397, 6.158e-05, -1.0, 0.005394, -0.005562, -0.9999, 0.009242, 0.4094, -0.0001695, 0.9124, 0.3948, -0.01584, 0.9186, 0.4367, 1.219e-05, 0.8996, 0.4341, 0.0001363, 0.9009, 0.4135, 0.004653, 0.9105, 0.4252, -0.0001951, 0.9051, 1.0, 0.0, 0.0, 1.0, 0.0, 0.0, 1.0, 0.0, 0.0, 1.0, 0.0, 0.0, 0.0, 0.7071, 0.7071, 0.0, 0.7071, 0.7071, 0.0, 0.7071, 0.7071, 0.0, 0.7071, 0.7071, 0.7071, 0.0, -0.7071, 0.7071, 0.0, -0.7071, 0.7071, 0.0, -0.7071, 0.7071, 0.0, -0.7071, 0.7071, 0.0, 0.7071, 0.7071, 0.0, 0.7071, 0.7071, 0.0, 0.7071, 0.7071, 0.0, 0.7071, -1.137e-07, 0.0, 1.0, -1.137e-07, 0.0, 1.0, -1.137e-07, 0.0, 1.0, -1.137e-07, 0.0, 1.0, -1.137e-07, 0.0, 1.0, -1.137e-07, 0.0, 1.0, -1.137e-07, 0.0, 1.0, 0.7071, 0.0, -0.7071, 0.7071, 0.0, -0.7071, 0.7071, 0.0, -0.7071, 0.7071, 0.0, -0.7071, -0.002185, 0.0002625, 1.0, -8.94e-05, 0.0008266, 1.0, -0.00357, -0.006099, 1.0, -0.003343, 0.004947, 1.0, 0.02118, 0.004898, 0.9998, 0.9034, -0.008499, 0.4288, 0.8992, 0.0112, 0.4374, 0.9153, 0.0004726, 0.4027, 0.9132, -0.0031, 0.4075, 0.9, 8.175e-05, 0.4359, 0.7071, 0.0, 0.7071, 0.7071, 0.0, 0.7071, 0.7071, 0.0, 0.7071, 0.7071, 0.0, 0.7071, -1.094e-07, 0.0, 1.0, -1.094e-07, 0.0, 1.0, -1.094e-07, 0.0, 1.0, -1.094e-07, 0.0, 1.0, -1.094e-07, 0.0, 1.0, -1.094e-07, 0.0, 1.0, 4.851e-05, 0.5825, 0.8128, 3.527e-05, 0.5857, 0.8106, -0.002113, 0.5818, 0.8133, -5.103e-05, 0.5705, 0.8213, 0.0, -1.0, 0.0, 0.0, -1.0, 0.0, 0.0, -1.0, 0.0, 0.0, -1.0, 0.0, 0.0, 1.0, 0.0, 0.0, 1.0, 0.0, 0.0, 1.0, 0.0, 0.0, 1.0, 0.0, 0.0, 0.0, -1.0, 0.0, 0.0, -1.0, 0.0, 0.0, -1.0, 0.0, 0.0, -1.0, 0.0, 0.0, -1.0, 1.667e-05, 0.9164, 0.4003, 0.008292, 0.8428, 0.5382, -0.008088, 0.8427, 0.5383, 6.743e-06, 0.8514, 0.5246, -0.01982, 0.8462, 0.5325, -0.1935, 0.8222, 0.5352, -0.005519, 0.8453, 0.5342, -3.219e-05, 0.8426, 0.5385, 6.421e-05, 0.8426, 0.5385, 0.0, 0.0, -1.0, 0.0, 0.0, -1.0, 0.0, 0.0, -1.0, 0.0, 0.0, -1.0, 0.0, -0.7071, 0.7071, 0.0, -0.7071, 0.7071, 0.0, -0.7071, 0.7071, 0.0, -0.7071, 0.7071, -0.7071, 0.0, -0.7071, -0.7071, 0.0, -0.7071, -0.7071, 0.0, -0.7071, -0.7071, 0.0, -0.7071, -1.0, 0.0, 0.0, -1.0, 0.0, 0.0, -1.0, 0.0, 0.0, -1.0, 0.0, 0.0, 0.0, -0.7071, 0.7071, 0.0, -0.7071, 0.7071, 0.0, -0.7071, 0.7071, 0.0, -0.7071, 0.7071, 6.991e-08, 0.0, 1.0, 6.991e-08, 0.0, 1.0, 6.991e-08, 0.0, 1.0, 6.991e-08, 0.0, 1.0, 6.991e-08, 0.0, 1.0, 6.991e-08, 0.0, 1.0, 6.991e-08, 0.0, 1.0, 6.991e-08, 0.0, 1.0, 0.7071, 0.0, 0.7071, 0.7071, 0.0, 0.7071, 0.7071, 0.0, 0.7071, 0.7071, 0.0, 0.7071, 0.0, -0.7071, -0.7071, 0.0, -0.7071, -0.7071, 0.0, -0.7071, -0.7071, 0.0, -0.7071, -0.7071, -1.0, 0.0, 0.0, -1.0, 0.0, 0.0, -1.0, 0.0, 0.0, -1.0, 0.0, 0.0, 3.61e-08, 0.0, -1.0, 3.61e-08, 0.0, -1.0, 3.61e-08, 0.0, -1.0, 3.61e-08, 0.0, -1.0, 3.61e-08, 0.0, -1.0, 3.61e-08, 0.0, -1.0, 3.61e-08, 0.0, -1.0, -0.7071, 0.0, 0.7071, -0.7071, 0.0, 0.7071, -0.7071, 0.0, 0.7071, -0.7071, 0.0, 0.7071, 0.0, 0.0, 1.0, 0.0, 0.0, 1.0, 0.0, 0.0, 1.0, 0.0, 0.0, 1.0, 0.0, 0.0, -1.0, 0.0, 0.0, -1.0, 0.0, 0.0, -1.0, 0.0, 0.0, -1.0, -1.0, 0.0, 0.0, -1.0, 0.0, 0.0, -1.0, 0.0, 0.0, -1.0, 0.0, 0.0, -0.7071, 0.0, 0.7071, -0.7071, 0.0, 0.7071, -0.7071, 0.0, 0.7071, -0.7071, 0.0, 0.7071, 0.0, 0.0, -1.0, 0.0, 0.0, -1.0, 0.0, 0.0, -1.0, 0.0, 0.0, -1.0, 0.0, 0.0, -1.0, 0.0, 0.0, -1.0, 0.0, 0.0, -1.0, 0.0, 1.0, 0.0, 0.0, 1.0, 0.0, 0.0, 1.0, 0.0, 0.0, 1.0, 0.0, 1.0, 0.0, 0.0, 1.0, 0.0, 0.0, 1.0, 0.0, 0.0, 1.0, 0.0, 0.0, -3.418e-08, 0.0, -1.0, -3.418e-08, 0.0, -1.0, -3.418e-08, 0.0, -1.0, -3.418e-08, 0.0, -1.0, -3.418e-08, 0.0, -1.0, -0.7071, 0.0, -0.7071, -0.7071, 0.0, -0.7071, -0.7071, 0.0, -0.7071, -0.7071, 0.0, -0.7071, 1.0, 0.0, 0.0, 1.0, 0.0, 0.0, 1.0, 0.0, 0.0, 1.0, 0.0, 0.0, 1.0, 0.0, 0.0, 1.0, 0.0, 0.0, 1.0, 0.0, 0.0, 1.0, 0.0, 0.0, 0.0, 0.7071, -0.7071, 0.0, 0.7071, -0.7071, 0.0, 0.7071, -0.7071, 0.0, 0.7071, -0.7071, 0.0, -1.0, 0.0, 0.0, -1.0, 0.0, 0.0, -1.0, 0.0, 0.0, -1.0, 0.0, 0.0, -1.0, 0.0, 0.0, -1.0, 0.0, 0.0, -1.0, 0.0, 0.0, -1.0, 0.0, -1.0, 0.0, 0.0, -1.0, 0.0, 0.0, -1.0, 0.0, 0.0, -1.0, 0.0, 0.0, 0.0, 1.0, 0.0, 0.0, 1.0, 0.0, 0.0, 1.0, 0.0, 0.0, 1.0, 0.0, 0.0, 0.0, -1.0, 0.0, 0.0, -1.0, 0.0, 0.0, -1.0, 0.0, 0.0, -1.0, 0.0, 0.0, -1.0, 0.0, 0.0, -1.0, 0.0, 0.0, -1.0, 0.0, 0.0, -1.0, 1.0, 0.0, 0.0, 1.0, 0.0, 0.0, 1.0, 0.0, 0.0, 1.0, 0.0, 0.0, 0.0, -1.0, 0.0, 0.0, -1.0, 0.0, 0.0, -1.0, 0.0, 0.0, -1.0, 0.0, 0.0, 1.0, 0.0, 0.0, 1.0, 0.0, 0.0, 1.0, 0.0, 0.0, 1.0, 0.0, 0.0, 1.0, 0.0, 0.0, 1.0, 0.0, 0.0, 1.0, 0.0, 0.0, 1.0, 0.0, 0.0, 0.0, 1.0, 0.0, 0.0, 1.0, 0.0, 0.0, 1.0, 0.0, 0.0, 1.0, 0.0, 0.0, 1.0, 0.0, 0.0, 1.0, 0.0, 0.0, 1.0, 0.0, 0.0, 1.0, -2.826e-07, 0.0, 1.0, -2.826e-07, 0.0, 1.0, -2.826e-07, 0.0, 1.0, -2.826e-07, 0.0, 1.0, 0.0, 0.7071, -0.7071, 0.0, 0.7071, -0.7071, 0.0, 0.7071, -0.7071, 0.0, 0.7071, -0.7071, 0.0, 0.7071, -0.7071, 0.0, 0.7071, -0.7071, 0.0, 0.7071, -0.7071, 0.0, 0.7071, -0.7071, -0.7071, 0.0, 0.7071, -0.7071, 0.0, 0.7071, -0.7071, 0.0, 0.7071, -0.7071, 0.0, 0.7071, -1.0, 0.0, 0.0, -1.0, 0.0, 0.0, -1.0, 0.0, 0.0, -1.0, 0.0, 0.0, 0.0, -0.7071, -0.7071, 0.0, -0.7071, -0.7071, 0.0, -0.7071, -0.7071, 0.0, -0.7071, -0.7071])] * 3)])

# ---- objects
ob_purchasablesstand = bpy.data.objects.new('PurchasablesStand', me_purchasablesstand)

# ---- transforms, parenting, visibility, modifiers, constraints
ob_purchasablesstand.location = (0.0, 0.0, 0.0)

# ---- collection membership
col_collection.objects.link(ob_purchasablesstand)

# ---- scene / render settings (as saved in the file)
scene.frame_start = 1; scene.frame_end = 250; scene.frame_set(20)
scene.render.engine = 'BLENDER_EEVEE_NEXT'
scene.cycles.sampling_pattern = 'TABULATED_SOBOL'
bpy.context.view_layer.update()

# ---- added for rendering (the .blend has no active camera and no usable light): camera, sun
cam_auto = bpy.data.cameras.new('AutoCamera')
cam_auto.lens = 50.0
cam_auto.sensor_width = 36.0
cam_auto.clip_end = 1000.0
ob_auto_camera = bpy.data.objects.new('AutoCamera', cam_auto)
scene.collection.objects.link(ob_auto_camera)
ob_auto_camera.location = (0.227629, -0.273751, 0.177238)
ob_auto_camera.rotation_euler = (1.09748, -7.21219e-08, 0.694738)
scene.camera = ob_auto_camera
light_auto_sun = bpy.data.lights.new('AutoSun', 'SUN')
light_auto_sun.energy = 3.0
light_auto_sun.angle = 0.0523599
ob_auto_sun = bpy.data.objects.new('AutoSun', light_auto_sun)
scene.collection.objects.link(ob_auto_sun)
ob_auto_sun.rotation_euler = (0.872665, 0.174533, 0.523599)
bpy.context.view_layer.update()
